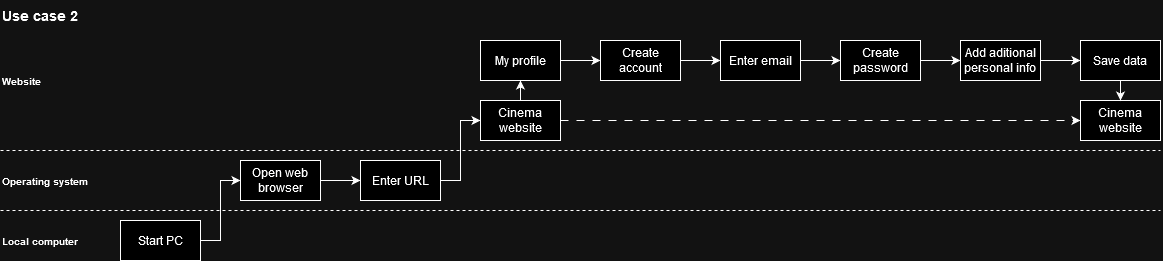

The diagram above was exported from draw.io. Its source (the exported page's mxGraphModel, read from the mxfile embedded in the PNG):
<mxGraphModel dx="1481" dy="746" grid="1" gridSize="10" guides="1" tooltips="1" connect="1" arrows="1" fold="1" page="1" pageScale="1" pageWidth="827" pageHeight="1169" math="0" shadow="0">
  <root>
    <mxCell id="0" />
    <mxCell id="1" parent="0" />
    <mxCell id="s9bki_SefsJjPB8xhxOz-1" style="edgeStyle=orthogonalEdgeStyle;rounded=0;orthogonalLoop=1;jettySize=auto;html=1;entryX=0;entryY=0.5;entryDx=0;entryDy=0;" parent="1" source="s9bki_SefsJjPB8xhxOz-2" target="s9bki_SefsJjPB8xhxOz-5" edge="1">
      <mxGeometry relative="1" as="geometry" />
    </mxCell>
    <mxCell id="s9bki_SefsJjPB8xhxOz-2" value="Start PC" style="rounded=0;whiteSpace=wrap;html=1;" parent="1" vertex="1">
      <mxGeometry x="160" y="260" width="80" height="40" as="geometry" />
    </mxCell>
    <mxCell id="s9bki_SefsJjPB8xhxOz-3" value="&lt;b&gt;&lt;font style=&quot;font-size: 14px;&quot;&gt;Use case 2&lt;/font&gt;&lt;/b&gt;" style="text;html=1;strokeColor=none;fillColor=none;align=left;verticalAlign=middle;whiteSpace=wrap;rounded=0;" parent="1" vertex="1">
      <mxGeometry x="40" y="40" width="120" height="30" as="geometry" />
    </mxCell>
    <mxCell id="s9bki_SefsJjPB8xhxOz-4" style="edgeStyle=orthogonalEdgeStyle;rounded=0;orthogonalLoop=1;jettySize=auto;html=1;entryX=0;entryY=0.5;entryDx=0;entryDy=0;" parent="1" source="s9bki_SefsJjPB8xhxOz-5" target="s9bki_SefsJjPB8xhxOz-7" edge="1">
      <mxGeometry relative="1" as="geometry" />
    </mxCell>
    <mxCell id="s9bki_SefsJjPB8xhxOz-5" value="Open web browser" style="rounded=0;whiteSpace=wrap;html=1;" parent="1" vertex="1">
      <mxGeometry x="280" y="200" width="80" height="40" as="geometry" />
    </mxCell>
    <mxCell id="s9bki_SefsJjPB8xhxOz-6" style="edgeStyle=orthogonalEdgeStyle;rounded=0;orthogonalLoop=1;jettySize=auto;html=1;entryX=0;entryY=0.5;entryDx=0;entryDy=0;" parent="1" source="s9bki_SefsJjPB8xhxOz-7" target="s9bki_SefsJjPB8xhxOz-9" edge="1">
      <mxGeometry relative="1" as="geometry" />
    </mxCell>
    <mxCell id="s9bki_SefsJjPB8xhxOz-7" value="Enter URL" style="rounded=0;whiteSpace=wrap;html=1;" parent="1" vertex="1">
      <mxGeometry x="400" y="200" width="80" height="40" as="geometry" />
    </mxCell>
    <mxCell id="s9bki_SefsJjPB8xhxOz-35" style="edgeStyle=orthogonalEdgeStyle;rounded=0;orthogonalLoop=1;jettySize=auto;html=1;entryX=0.5;entryY=1;entryDx=0;entryDy=0;" parent="1" source="s9bki_SefsJjPB8xhxOz-9" target="s9bki_SefsJjPB8xhxOz-28" edge="1">
      <mxGeometry relative="1" as="geometry" />
    </mxCell>
    <mxCell id="s9bki_SefsJjPB8xhxOz-43" style="edgeStyle=orthogonalEdgeStyle;rounded=0;orthogonalLoop=1;jettySize=auto;html=1;entryX=0;entryY=0.5;entryDx=0;entryDy=0;dashed=1;dashPattern=8 8;" parent="1" source="s9bki_SefsJjPB8xhxOz-9" target="s9bki_SefsJjPB8xhxOz-32" edge="1">
      <mxGeometry relative="1" as="geometry" />
    </mxCell>
    <mxCell id="s9bki_SefsJjPB8xhxOz-9" value="Cinema website" style="rounded=0;whiteSpace=wrap;html=1;" parent="1" vertex="1">
      <mxGeometry x="520" y="140" width="80" height="40" as="geometry" />
    </mxCell>
    <mxCell id="s9bki_SefsJjPB8xhxOz-11" style="edgeStyle=orthogonalEdgeStyle;rounded=0;orthogonalLoop=1;jettySize=auto;html=1;" parent="1" edge="1">
      <mxGeometry relative="1" as="geometry">
        <mxPoint x="720" y="260" as="sourcePoint" />
      </mxGeometry>
    </mxCell>
    <mxCell id="s9bki_SefsJjPB8xhxOz-14" style="edgeStyle=orthogonalEdgeStyle;rounded=0;orthogonalLoop=1;jettySize=auto;html=1;entryX=0;entryY=0.5;entryDx=0;entryDy=0;" parent="1" edge="1">
      <mxGeometry relative="1" as="geometry">
        <mxPoint x="880" y="260" as="sourcePoint" />
      </mxGeometry>
    </mxCell>
    <mxCell id="s9bki_SefsJjPB8xhxOz-16" style="edgeStyle=orthogonalEdgeStyle;rounded=0;orthogonalLoop=1;jettySize=auto;html=1;entryX=0;entryY=0.5;entryDx=0;entryDy=0;" parent="1" edge="1">
      <mxGeometry relative="1" as="geometry">
        <mxPoint x="1000" y="120" as="sourcePoint" />
      </mxGeometry>
    </mxCell>
    <mxCell id="s9bki_SefsJjPB8xhxOz-21" value="" style="endArrow=none;dashed=1;html=1;rounded=0;" parent="1" edge="1">
      <mxGeometry width="50" height="50" relative="1" as="geometry">
        <mxPoint x="40" y="190" as="sourcePoint" />
        <mxPoint x="1200" y="190" as="targetPoint" />
      </mxGeometry>
    </mxCell>
    <mxCell id="s9bki_SefsJjPB8xhxOz-22" value="" style="endArrow=none;dashed=1;html=1;rounded=0;" parent="1" edge="1">
      <mxGeometry width="50" height="50" relative="1" as="geometry">
        <mxPoint x="40" y="250" as="sourcePoint" />
        <mxPoint x="1200" y="250" as="targetPoint" />
      </mxGeometry>
    </mxCell>
    <mxCell id="s9bki_SefsJjPB8xhxOz-24" value="&lt;font size=&quot;1&quot;&gt;&lt;b&gt;Website&lt;/b&gt;&lt;/font&gt;" style="text;html=1;strokeColor=none;fillColor=none;align=left;verticalAlign=middle;whiteSpace=wrap;rounded=0;" parent="1" vertex="1">
      <mxGeometry x="40" y="105" width="120" height="30" as="geometry" />
    </mxCell>
    <mxCell id="s9bki_SefsJjPB8xhxOz-25" value="&lt;font size=&quot;1&quot;&gt;&lt;b&gt;Local computer&lt;br&gt;&lt;/b&gt;&lt;/font&gt;" style="text;html=1;strokeColor=none;fillColor=none;align=left;verticalAlign=middle;whiteSpace=wrap;rounded=0;" parent="1" vertex="1">
      <mxGeometry x="40" y="265" width="120" height="30" as="geometry" />
    </mxCell>
    <mxCell id="s9bki_SefsJjPB8xhxOz-26" value="&lt;font size=&quot;1&quot;&gt;&lt;b&gt;Operating system&lt;br&gt;&lt;/b&gt;&lt;/font&gt;" style="text;html=1;strokeColor=none;fillColor=none;align=left;verticalAlign=middle;whiteSpace=wrap;rounded=0;" parent="1" vertex="1">
      <mxGeometry x="40" y="205" width="120" height="30" as="geometry" />
    </mxCell>
    <mxCell id="s9bki_SefsJjPB8xhxOz-36" style="edgeStyle=orthogonalEdgeStyle;rounded=0;orthogonalLoop=1;jettySize=auto;html=1;entryX=0;entryY=0.5;entryDx=0;entryDy=0;" parent="1" source="s9bki_SefsJjPB8xhxOz-28" target="s9bki_SefsJjPB8xhxOz-29" edge="1">
      <mxGeometry relative="1" as="geometry" />
    </mxCell>
    <mxCell id="s9bki_SefsJjPB8xhxOz-28" value="My profile" style="rounded=0;whiteSpace=wrap;html=1;" parent="1" vertex="1">
      <mxGeometry x="520" y="80" width="80" height="40" as="geometry" />
    </mxCell>
    <mxCell id="s9bki_SefsJjPB8xhxOz-37" style="edgeStyle=orthogonalEdgeStyle;rounded=0;orthogonalLoop=1;jettySize=auto;html=1;entryX=0;entryY=0.5;entryDx=0;entryDy=0;" parent="1" source="s9bki_SefsJjPB8xhxOz-29" target="s9bki_SefsJjPB8xhxOz-30" edge="1">
      <mxGeometry relative="1" as="geometry" />
    </mxCell>
    <mxCell id="s9bki_SefsJjPB8xhxOz-29" value="Create account" style="rounded=0;whiteSpace=wrap;html=1;" parent="1" vertex="1">
      <mxGeometry x="640" y="80" width="80" height="40" as="geometry" />
    </mxCell>
    <mxCell id="s9bki_SefsJjPB8xhxOz-39" style="edgeStyle=orthogonalEdgeStyle;rounded=0;orthogonalLoop=1;jettySize=auto;html=1;entryX=0;entryY=0.5;entryDx=0;entryDy=0;" parent="1" source="s9bki_SefsJjPB8xhxOz-30" target="s9bki_SefsJjPB8xhxOz-31" edge="1">
      <mxGeometry relative="1" as="geometry" />
    </mxCell>
    <mxCell id="s9bki_SefsJjPB8xhxOz-30" value="Enter email" style="rounded=0;whiteSpace=wrap;html=1;" parent="1" vertex="1">
      <mxGeometry x="760" y="80" width="80" height="40" as="geometry" />
    </mxCell>
    <mxCell id="s9bki_SefsJjPB8xhxOz-40" style="edgeStyle=orthogonalEdgeStyle;rounded=0;orthogonalLoop=1;jettySize=auto;html=1;entryX=0;entryY=0.5;entryDx=0;entryDy=0;" parent="1" source="s9bki_SefsJjPB8xhxOz-31" target="s9bki_SefsJjPB8xhxOz-33" edge="1">
      <mxGeometry relative="1" as="geometry" />
    </mxCell>
    <mxCell id="s9bki_SefsJjPB8xhxOz-31" value="Create password" style="rounded=0;whiteSpace=wrap;html=1;" parent="1" vertex="1">
      <mxGeometry x="880" y="80" width="80" height="40" as="geometry" />
    </mxCell>
    <mxCell id="s9bki_SefsJjPB8xhxOz-32" value="Cinema website" style="rounded=0;whiteSpace=wrap;html=1;" parent="1" vertex="1">
      <mxGeometry x="1120" y="140" width="80" height="40" as="geometry" />
    </mxCell>
    <mxCell id="s9bki_SefsJjPB8xhxOz-41" style="edgeStyle=orthogonalEdgeStyle;rounded=0;orthogonalLoop=1;jettySize=auto;html=1;entryX=0;entryY=0.5;entryDx=0;entryDy=0;" parent="1" source="s9bki_SefsJjPB8xhxOz-33" target="s9bki_SefsJjPB8xhxOz-34" edge="1">
      <mxGeometry relative="1" as="geometry" />
    </mxCell>
    <mxCell id="s9bki_SefsJjPB8xhxOz-33" value="Add aditional personal info" style="rounded=0;whiteSpace=wrap;html=1;" parent="1" vertex="1">
      <mxGeometry x="1000" y="80" width="80" height="40" as="geometry" />
    </mxCell>
    <mxCell id="s9bki_SefsJjPB8xhxOz-42" style="edgeStyle=orthogonalEdgeStyle;rounded=0;orthogonalLoop=1;jettySize=auto;html=1;entryX=0.5;entryY=0;entryDx=0;entryDy=0;" parent="1" source="s9bki_SefsJjPB8xhxOz-34" target="s9bki_SefsJjPB8xhxOz-32" edge="1">
      <mxGeometry relative="1" as="geometry" />
    </mxCell>
    <mxCell id="s9bki_SefsJjPB8xhxOz-34" value="Save data" style="rounded=0;whiteSpace=wrap;html=1;" parent="1" vertex="1">
      <mxGeometry x="1120" y="80" width="80" height="40" as="geometry" />
    </mxCell>
  </root>
</mxGraphModel>